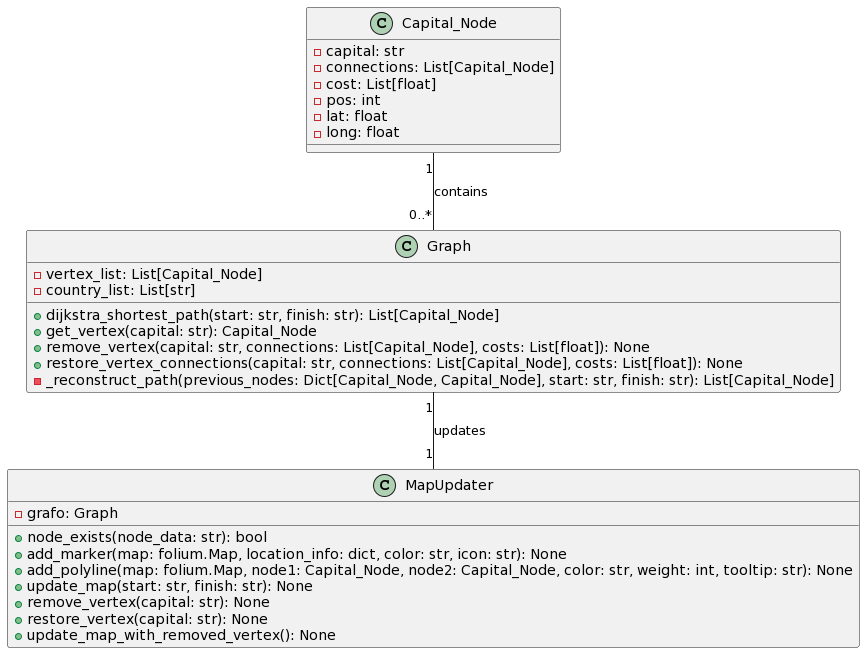

The diagram above was rendered by PlantUML. Its source (embedded in the PNG):
@startuml
class Capital_Node {
    -capital: str
    -connections: List[Capital_Node]
    -cost: List[float]
    -pos: int
    -lat: float
    -long: float
}

class Graph {
    -vertex_list: List[Capital_Node]
    -country_list: List[str]
    +dijkstra_shortest_path(start: str, finish: str): List[Capital_Node]
    +get_vertex(capital: str): Capital_Node
    +remove_vertex(capital: str, connections: List[Capital_Node], costs: List[float]): None
    +restore_vertex_connections(capital: str, connections: List[Capital_Node], costs: List[float]): None
    -_reconstruct_path(previous_nodes: Dict[Capital_Node, Capital_Node], start: str, finish: str): List[Capital_Node]
}

class MapUpdater {
    -grafo: Graph
    +node_exists(node_data: str): bool
    +add_marker(map: folium.Map, location_info: dict, color: str, icon: str): None
    +add_polyline(map: folium.Map, node1: Capital_Node, node2: Capital_Node, color: str, weight: int, tooltip: str): None
    +update_map(start: str, finish: str): None
    +remove_vertex(capital: str): None
    +restore_vertex(capital: str): None
    +update_map_with_removed_vertex(): None
}

Capital_Node "1" -- "0..*" Graph: contains
Graph "1" -- "1" MapUpdater: updates
@enduml